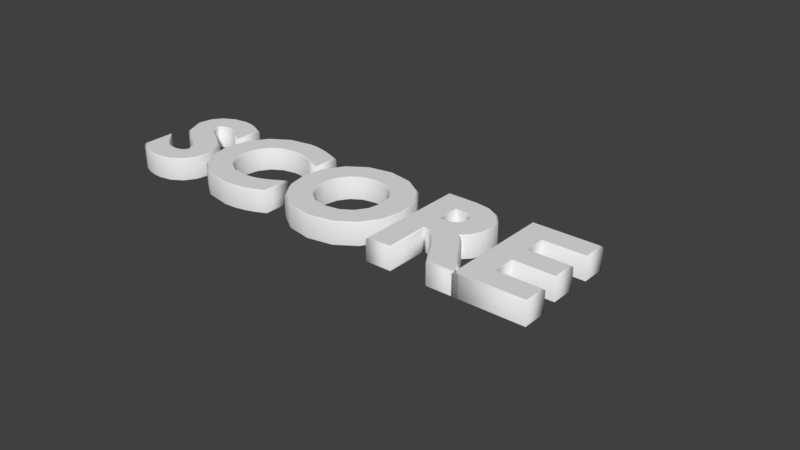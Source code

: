 # Source: SCORE.blend  (saved by Blender 2.78.0; exported with 4.5.12 LTS)
import bpy
from mathutils import Matrix  # noqa: F401  (used for matrix-valued properties, if any)

bpy.ops.wm.read_factory_settings(use_empty=True)
scene = bpy.context.scene
scene.name = 'Scene'

# ---- collections
col_collection_1 = bpy.data.collections.new('Collection 1'); scene.collection.children.link(col_collection_1)

# ---- world
world_world = bpy.data.worlds.new('World'); scene.world = world_world
world_world.color = (0.05088, 0.05088, 0.05088)
world_world.use_sun_shadow = False
world_world.sun_shadow_jitter_overblur = 0.0
world_world.cycles.sampling_method = 'MANUAL'

# ---- curves / text
txt_score = bpy.data.curves.new('SCORE', 'FONT')
txt_score.dimensions = '2D'
txt_score.body = 'SCORE'
txt_score.use_path_clamp = True
txt_score.bevel_resolution = 0
txt_score.offset = 0.029
txt_score.extrude = 0.07
txt_score.bevel_depth = 0.011
txt_score.resolution_u = 4
txt_score.fill_mode = 'FRONT'
txt_score.small_caps_scale = 0.63
txt_score.underline_position = 0.8
txt_score.underline_height = 0.8

# ---- objects
ob_text = bpy.data.objects.new('Text', txt_score)

# ---- transforms, parenting, visibility, modifiers, constraints
ob_text.location = (0.0, 0.0, 0.0)
ob_text.lineart.crease_threshold = 0.0

# ---- collection membership
col_collection_1.objects.link(ob_text)

# ---- scene / render settings (as saved in the file)
scene.frame_start = 1; scene.frame_end = 250; scene.frame_set(1)
scene.render.engine = 'BLENDER_EEVEE_NEXT'
scene.render.resolution_percentage = 50
scene.render.dither_intensity = 0.0
scene.cycles.use_denoising = False
scene.cycles.samples = 128
scene.cycles.sampling_pattern = 'TABULATED_SOBOL'
scene.cycles.light_sampling_threshold = 0.0
scene.cycles.use_adaptive_sampling = False
scene.cycles.use_light_tree = False
scene.cycles.blur_glossy = 0.0
scene.cycles.sample_clamp_indirect = 0.0
scene.view_settings.view_transform = 'Standard'
bpy.context.view_layer.update()

# ---- added for rendering (the .blend has no active camera and no usable light): camera, sun
cam_auto = bpy.data.cameras.new('AutoCamera')
cam_auto.lens = 50.0
cam_auto.sensor_width = 36.0
cam_auto.clip_end = 1000.0
ob_auto_camera = bpy.data.objects.new('AutoCamera', cam_auto)
scene.collection.objects.link(ob_auto_camera)
ob_auto_camera.location = (5.6773, -4.12276, 2.96184)
ob_auto_camera.rotation_euler = (1.09748, -7.21219e-08, 0.694738)
scene.camera = ob_auto_camera
light_auto_sun = bpy.data.lights.new('AutoSun', 'SUN')
light_auto_sun.energy = 3.0
light_auto_sun.angle = 0.0523599
ob_auto_sun = bpy.data.objects.new('AutoSun', light_auto_sun)
scene.collection.objects.link(ob_auto_sun)
ob_auto_sun.rotation_euler = (0.872665, 0.174533, 0.523599)
bpy.context.view_layer.update()
